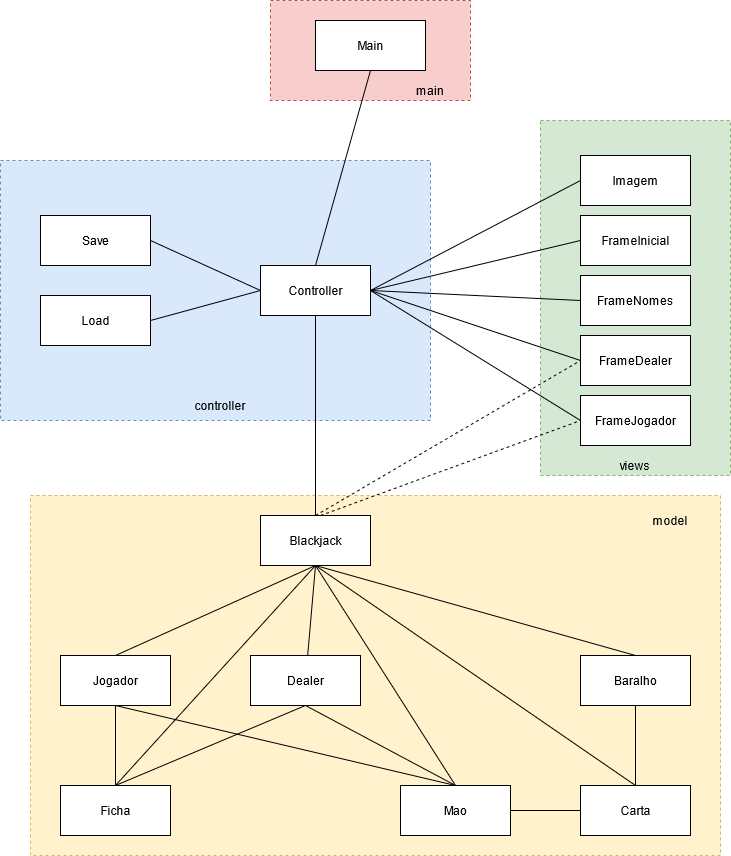

The diagram above was exported from draw.io. Its source (the exported page's mxGraphModel, read from the mxfile embedded in the PNG):
<mxGraphModel dx="1673" dy="891" grid="1" gridSize="10" guides="1" tooltips="1" connect="1" arrows="1" fold="1" page="1" pageScale="1" pageWidth="850" pageHeight="1100" math="0" shadow="0">
  <root>
    <mxCell id="0" />
    <mxCell id="1" parent="0" />
    <mxCell id="5K06DACBqI2t2VLKTrQr-54" value="" style="rounded=0;whiteSpace=wrap;html=1;dashed=1;fillColor=#fff2cc;strokeColor=#d6b656;" vertex="1" parent="1">
      <mxGeometry x="70" y="505" width="690" height="360" as="geometry" />
    </mxCell>
    <mxCell id="5K06DACBqI2t2VLKTrQr-53" value="" style="rounded=0;whiteSpace=wrap;html=1;dashed=1;fillColor=#d5e8d4;strokeColor=#82b366;" vertex="1" parent="1">
      <mxGeometry x="580" y="130" width="190" height="355" as="geometry" />
    </mxCell>
    <mxCell id="5K06DACBqI2t2VLKTrQr-52" value="" style="rounded=0;whiteSpace=wrap;html=1;dashed=1;fillColor=#dae8fc;strokeColor=#6c8ebf;" vertex="1" parent="1">
      <mxGeometry x="40" y="170" width="430" height="260" as="geometry" />
    </mxCell>
    <mxCell id="5K06DACBqI2t2VLKTrQr-10" value="Controller" style="html=1;" vertex="1" parent="1">
      <mxGeometry x="300" y="275" width="110" height="50" as="geometry" />
    </mxCell>
    <mxCell id="5K06DACBqI2t2VLKTrQr-11" value="&lt;div&gt;FrameInicial&lt;/div&gt;" style="html=1;" vertex="1" parent="1">
      <mxGeometry x="620" y="225" width="110" height="50" as="geometry" />
    </mxCell>
    <mxCell id="5K06DACBqI2t2VLKTrQr-12" value="FrameDealer" style="html=1;" vertex="1" parent="1">
      <mxGeometry x="620" y="345" width="110" height="50" as="geometry" />
    </mxCell>
    <mxCell id="5K06DACBqI2t2VLKTrQr-13" value="FrameNomes" style="html=1;" vertex="1" parent="1">
      <mxGeometry x="620" y="285" width="110" height="50" as="geometry" />
    </mxCell>
    <mxCell id="5K06DACBqI2t2VLKTrQr-14" value="FrameJogador" style="html=1;" vertex="1" parent="1">
      <mxGeometry x="620" y="405" width="110" height="50" as="geometry" />
    </mxCell>
    <mxCell id="5K06DACBqI2t2VLKTrQr-15" value="&lt;div&gt;Blackjack&lt;/div&gt;" style="html=1;" vertex="1" parent="1">
      <mxGeometry x="300" y="525" width="110" height="50" as="geometry" />
    </mxCell>
    <mxCell id="5K06DACBqI2t2VLKTrQr-17" value="&lt;div&gt;Save&lt;/div&gt;" style="html=1;" vertex="1" parent="1">
      <mxGeometry x="80" y="225" width="110" height="50" as="geometry" />
    </mxCell>
    <mxCell id="5K06DACBqI2t2VLKTrQr-18" value="&lt;div&gt;Load&lt;/div&gt;" style="html=1;" vertex="1" parent="1">
      <mxGeometry x="80" y="305" width="110" height="50" as="geometry" />
    </mxCell>
    <mxCell id="5K06DACBqI2t2VLKTrQr-19" value="&lt;div&gt;Imagem&lt;/div&gt;" style="html=1;" vertex="1" parent="1">
      <mxGeometry x="620" y="165" width="110" height="50" as="geometry" />
    </mxCell>
    <mxCell id="5K06DACBqI2t2VLKTrQr-20" value="Dealer" style="html=1;" vertex="1" parent="1">
      <mxGeometry x="290" y="665" width="110" height="50" as="geometry" />
    </mxCell>
    <mxCell id="5K06DACBqI2t2VLKTrQr-21" value="Ficha" style="html=1;" vertex="1" parent="1">
      <mxGeometry x="100" y="795" width="110" height="50" as="geometry" />
    </mxCell>
    <mxCell id="5K06DACBqI2t2VLKTrQr-22" value="Jogador" style="html=1;" vertex="1" parent="1">
      <mxGeometry x="100" y="665" width="110" height="50" as="geometry" />
    </mxCell>
    <mxCell id="5K06DACBqI2t2VLKTrQr-23" value="Mao" style="html=1;" vertex="1" parent="1">
      <mxGeometry x="440" y="795" width="110" height="50" as="geometry" />
    </mxCell>
    <mxCell id="5K06DACBqI2t2VLKTrQr-24" value="&lt;div&gt;Baralho&lt;/div&gt;" style="html=1;" vertex="1" parent="1">
      <mxGeometry x="620" y="665" width="110" height="50" as="geometry" />
    </mxCell>
    <mxCell id="5K06DACBqI2t2VLKTrQr-25" value="Carta" style="html=1;" vertex="1" parent="1">
      <mxGeometry x="620" y="795" width="110" height="50" as="geometry" />
    </mxCell>
    <mxCell id="5K06DACBqI2t2VLKTrQr-28" value="" style="endArrow=none;html=1;exitX=0.5;exitY=0;exitDx=0;exitDy=0;entryX=0.5;entryY=1;entryDx=0;entryDy=0;" edge="1" parent="1" source="5K06DACBqI2t2VLKTrQr-21" target="5K06DACBqI2t2VLKTrQr-22">
      <mxGeometry width="50" height="50" relative="1" as="geometry">
        <mxPoint x="400" y="735" as="sourcePoint" />
        <mxPoint x="450" y="685" as="targetPoint" />
      </mxGeometry>
    </mxCell>
    <mxCell id="5K06DACBqI2t2VLKTrQr-29" value="" style="endArrow=none;html=1;entryX=0.5;entryY=1;entryDx=0;entryDy=0;exitX=0.5;exitY=0;exitDx=0;exitDy=0;" edge="1" parent="1" source="5K06DACBqI2t2VLKTrQr-21" target="5K06DACBqI2t2VLKTrQr-20">
      <mxGeometry width="50" height="50" relative="1" as="geometry">
        <mxPoint x="235" y="795" as="sourcePoint" />
        <mxPoint x="245" y="725" as="targetPoint" />
      </mxGeometry>
    </mxCell>
    <mxCell id="5K06DACBqI2t2VLKTrQr-30" value="" style="endArrow=none;html=1;exitX=0.5;exitY=1;exitDx=0;exitDy=0;entryX=0.5;entryY=0;entryDx=0;entryDy=0;" edge="1" parent="1" source="5K06DACBqI2t2VLKTrQr-22" target="5K06DACBqI2t2VLKTrQr-23">
      <mxGeometry width="50" height="50" relative="1" as="geometry">
        <mxPoint x="400" y="735" as="sourcePoint" />
        <mxPoint x="450" y="685" as="targetPoint" />
      </mxGeometry>
    </mxCell>
    <mxCell id="5K06DACBqI2t2VLKTrQr-31" value="" style="endArrow=none;html=1;exitX=0.5;exitY=1;exitDx=0;exitDy=0;entryX=0.5;entryY=0;entryDx=0;entryDy=0;" edge="1" parent="1" source="5K06DACBqI2t2VLKTrQr-20" target="5K06DACBqI2t2VLKTrQr-23">
      <mxGeometry width="50" height="50" relative="1" as="geometry">
        <mxPoint x="245" y="725" as="sourcePoint" />
        <mxPoint x="375" y="795" as="targetPoint" />
      </mxGeometry>
    </mxCell>
    <mxCell id="5K06DACBqI2t2VLKTrQr-32" value="" style="endArrow=none;html=1;entryX=0;entryY=0.5;entryDx=0;entryDy=0;exitX=1;exitY=0.5;exitDx=0;exitDy=0;" edge="1" parent="1" source="5K06DACBqI2t2VLKTrQr-23" target="5K06DACBqI2t2VLKTrQr-25">
      <mxGeometry width="50" height="50" relative="1" as="geometry">
        <mxPoint x="430" y="815" as="sourcePoint" />
        <mxPoint x="450" y="685" as="targetPoint" />
      </mxGeometry>
    </mxCell>
    <mxCell id="5K06DACBqI2t2VLKTrQr-33" value="" style="endArrow=none;html=1;exitX=0.5;exitY=1;exitDx=0;exitDy=0;entryX=0.5;entryY=0;entryDx=0;entryDy=0;" edge="1" parent="1" source="5K06DACBqI2t2VLKTrQr-24" target="5K06DACBqI2t2VLKTrQr-25">
      <mxGeometry width="50" height="50" relative="1" as="geometry">
        <mxPoint x="400" y="735" as="sourcePoint" />
        <mxPoint x="450" y="685" as="targetPoint" />
      </mxGeometry>
    </mxCell>
    <mxCell id="5K06DACBqI2t2VLKTrQr-34" value="" style="endArrow=none;html=1;entryX=0.5;entryY=1;entryDx=0;entryDy=0;exitX=0.5;exitY=0;exitDx=0;exitDy=0;" edge="1" parent="1" source="5K06DACBqI2t2VLKTrQr-21" target="5K06DACBqI2t2VLKTrQr-15">
      <mxGeometry width="50" height="50" relative="1" as="geometry">
        <mxPoint x="400" y="735" as="sourcePoint" />
        <mxPoint x="450" y="685" as="targetPoint" />
      </mxGeometry>
    </mxCell>
    <mxCell id="5K06DACBqI2t2VLKTrQr-35" value="" style="endArrow=none;html=1;entryX=0.5;entryY=1;entryDx=0;entryDy=0;exitX=0.5;exitY=0;exitDx=0;exitDy=0;" edge="1" parent="1" source="5K06DACBqI2t2VLKTrQr-23" target="5K06DACBqI2t2VLKTrQr-15">
      <mxGeometry width="50" height="50" relative="1" as="geometry">
        <mxPoint x="470" y="655" as="sourcePoint" />
        <mxPoint x="365" y="585" as="targetPoint" />
      </mxGeometry>
    </mxCell>
    <mxCell id="5K06DACBqI2t2VLKTrQr-36" value="" style="endArrow=none;html=1;entryX=0.5;entryY=1;entryDx=0;entryDy=0;exitX=0.5;exitY=0;exitDx=0;exitDy=0;" edge="1" parent="1" source="5K06DACBqI2t2VLKTrQr-22" target="5K06DACBqI2t2VLKTrQr-15">
      <mxGeometry width="50" height="50" relative="1" as="geometry">
        <mxPoint x="400" y="735" as="sourcePoint" />
        <mxPoint x="450" y="685" as="targetPoint" />
      </mxGeometry>
    </mxCell>
    <mxCell id="5K06DACBqI2t2VLKTrQr-37" value="" style="endArrow=none;html=1;entryX=0.5;entryY=1;entryDx=0;entryDy=0;" edge="1" parent="1" source="5K06DACBqI2t2VLKTrQr-20" target="5K06DACBqI2t2VLKTrQr-15">
      <mxGeometry width="50" height="50" relative="1" as="geometry">
        <mxPoint x="165" y="675" as="sourcePoint" />
        <mxPoint x="365" y="585" as="targetPoint" />
      </mxGeometry>
    </mxCell>
    <mxCell id="5K06DACBqI2t2VLKTrQr-38" value="" style="endArrow=none;html=1;entryX=0.5;entryY=1;entryDx=0;entryDy=0;exitX=0.5;exitY=0;exitDx=0;exitDy=0;" edge="1" parent="1" source="5K06DACBqI2t2VLKTrQr-24" target="5K06DACBqI2t2VLKTrQr-15">
      <mxGeometry width="50" height="50" relative="1" as="geometry">
        <mxPoint x="357.17391304347825" y="675" as="sourcePoint" />
        <mxPoint x="365" y="585" as="targetPoint" />
      </mxGeometry>
    </mxCell>
    <mxCell id="5K06DACBqI2t2VLKTrQr-39" value="" style="endArrow=none;html=1;entryX=0.5;entryY=1;entryDx=0;entryDy=0;exitX=0.5;exitY=0;exitDx=0;exitDy=0;" edge="1" parent="1" source="5K06DACBqI2t2VLKTrQr-25" target="5K06DACBqI2t2VLKTrQr-15">
      <mxGeometry width="50" height="50" relative="1" as="geometry">
        <mxPoint x="685" y="675" as="sourcePoint" />
        <mxPoint x="365" y="585" as="targetPoint" />
      </mxGeometry>
    </mxCell>
    <mxCell id="5K06DACBqI2t2VLKTrQr-40" value="" style="endArrow=none;html=1;entryX=0.5;entryY=1;entryDx=0;entryDy=0;exitX=0.5;exitY=0;exitDx=0;exitDy=0;" edge="1" parent="1" source="5K06DACBqI2t2VLKTrQr-15" target="5K06DACBqI2t2VLKTrQr-10">
      <mxGeometry width="50" height="50" relative="1" as="geometry">
        <mxPoint x="400" y="525" as="sourcePoint" />
        <mxPoint x="450" y="475" as="targetPoint" />
      </mxGeometry>
    </mxCell>
    <mxCell id="5K06DACBqI2t2VLKTrQr-41" value="" style="endArrow=none;html=1;entryX=0;entryY=0.5;entryDx=0;entryDy=0;exitX=1;exitY=0.5;exitDx=0;exitDy=0;" edge="1" parent="1" source="5K06DACBqI2t2VLKTrQr-17" target="5K06DACBqI2t2VLKTrQr-10">
      <mxGeometry width="50" height="50" relative="1" as="geometry">
        <mxPoint x="400" y="525" as="sourcePoint" />
        <mxPoint x="450" y="475" as="targetPoint" />
      </mxGeometry>
    </mxCell>
    <mxCell id="5K06DACBqI2t2VLKTrQr-42" value="" style="endArrow=none;html=1;exitX=1;exitY=0.5;exitDx=0;exitDy=0;entryX=0;entryY=0.5;entryDx=0;entryDy=0;" edge="1" parent="1" source="5K06DACBqI2t2VLKTrQr-18" target="5K06DACBqI2t2VLKTrQr-10">
      <mxGeometry width="50" height="50" relative="1" as="geometry">
        <mxPoint x="200" y="260" as="sourcePoint" />
        <mxPoint x="300" y="305" as="targetPoint" />
      </mxGeometry>
    </mxCell>
    <mxCell id="5K06DACBqI2t2VLKTrQr-43" value="" style="endArrow=none;html=1;exitX=1;exitY=0.5;exitDx=0;exitDy=0;entryX=0;entryY=0.5;entryDx=0;entryDy=0;" edge="1" parent="1" source="5K06DACBqI2t2VLKTrQr-10" target="5K06DACBqI2t2VLKTrQr-11">
      <mxGeometry width="50" height="50" relative="1" as="geometry">
        <mxPoint x="420" y="295" as="sourcePoint" />
        <mxPoint x="530" y="265" as="targetPoint" />
      </mxGeometry>
    </mxCell>
    <mxCell id="5K06DACBqI2t2VLKTrQr-44" value="" style="endArrow=none;html=1;exitX=1;exitY=0.5;exitDx=0;exitDy=0;entryX=0;entryY=0.5;entryDx=0;entryDy=0;" edge="1" parent="1" source="5K06DACBqI2t2VLKTrQr-10" target="5K06DACBqI2t2VLKTrQr-12">
      <mxGeometry width="50" height="50" relative="1" as="geometry">
        <mxPoint x="380" y="415" as="sourcePoint" />
        <mxPoint x="570" y="305" as="targetPoint" />
      </mxGeometry>
    </mxCell>
    <mxCell id="5K06DACBqI2t2VLKTrQr-46" value="" style="endArrow=none;html=1;exitX=1;exitY=0.5;exitDx=0;exitDy=0;entryX=0;entryY=0.5;entryDx=0;entryDy=0;" edge="1" parent="1" source="5K06DACBqI2t2VLKTrQr-10" target="5K06DACBqI2t2VLKTrQr-13">
      <mxGeometry width="50" height="50" relative="1" as="geometry">
        <mxPoint x="420" y="310" as="sourcePoint" />
        <mxPoint x="610" y="260" as="targetPoint" />
      </mxGeometry>
    </mxCell>
    <mxCell id="5K06DACBqI2t2VLKTrQr-47" value="" style="endArrow=none;html=1;exitX=1;exitY=0.5;exitDx=0;exitDy=0;entryX=0;entryY=0.5;entryDx=0;entryDy=0;" edge="1" parent="1" source="5K06DACBqI2t2VLKTrQr-10" target="5K06DACBqI2t2VLKTrQr-14">
      <mxGeometry width="50" height="50" relative="1" as="geometry">
        <mxPoint x="420" y="310" as="sourcePoint" />
        <mxPoint x="610" y="320" as="targetPoint" />
      </mxGeometry>
    </mxCell>
    <mxCell id="5K06DACBqI2t2VLKTrQr-48" value="" style="endArrow=none;html=1;exitX=1;exitY=0.5;exitDx=0;exitDy=0;entryX=0;entryY=0.5;entryDx=0;entryDy=0;" edge="1" parent="1" source="5K06DACBqI2t2VLKTrQr-10" target="5K06DACBqI2t2VLKTrQr-19">
      <mxGeometry width="50" height="50" relative="1" as="geometry">
        <mxPoint x="420" y="310" as="sourcePoint" />
        <mxPoint x="610" y="380" as="targetPoint" />
      </mxGeometry>
    </mxCell>
    <mxCell id="5K06DACBqI2t2VLKTrQr-50" value="" style="endArrow=none;dashed=1;html=1;exitX=0.5;exitY=0;exitDx=0;exitDy=0;entryX=0;entryY=0.5;entryDx=0;entryDy=0;" edge="1" parent="1" source="5K06DACBqI2t2VLKTrQr-15" target="5K06DACBqI2t2VLKTrQr-12">
      <mxGeometry width="50" height="50" relative="1" as="geometry">
        <mxPoint x="470" y="535" as="sourcePoint" />
        <mxPoint x="520" y="485" as="targetPoint" />
      </mxGeometry>
    </mxCell>
    <mxCell id="5K06DACBqI2t2VLKTrQr-51" value="" style="endArrow=none;dashed=1;html=1;entryX=0;entryY=0.5;entryDx=0;entryDy=0;" edge="1" parent="1" target="5K06DACBqI2t2VLKTrQr-14">
      <mxGeometry width="50" height="50" relative="1" as="geometry">
        <mxPoint x="360" y="525" as="sourcePoint" />
        <mxPoint x="630" y="380" as="targetPoint" />
      </mxGeometry>
    </mxCell>
    <mxCell id="5K06DACBqI2t2VLKTrQr-55" value="views" style="text;html=1;strokeColor=none;fillColor=none;align=center;verticalAlign=middle;whiteSpace=wrap;rounded=0;dashed=1;" vertex="1" parent="1">
      <mxGeometry x="635" y="465" width="80" height="20" as="geometry" />
    </mxCell>
    <mxCell id="5K06DACBqI2t2VLKTrQr-56" value="" style="rounded=0;whiteSpace=wrap;html=1;dashed=1;fillColor=#f8cecc;strokeColor=#b85450;" vertex="1" parent="1">
      <mxGeometry x="310" y="10" width="200" height="100" as="geometry" />
    </mxCell>
    <mxCell id="5K06DACBqI2t2VLKTrQr-57" value="Main" style="html=1;" vertex="1" parent="1">
      <mxGeometry x="355" y="30" width="110" height="50" as="geometry" />
    </mxCell>
    <mxCell id="5K06DACBqI2t2VLKTrQr-58" value="" style="endArrow=none;html=1;entryX=0.5;entryY=1;entryDx=0;entryDy=0;exitX=0.5;exitY=0;exitDx=0;exitDy=0;" edge="1" parent="1" source="5K06DACBqI2t2VLKTrQr-10" target="5K06DACBqI2t2VLKTrQr-57">
      <mxGeometry width="50" height="50" relative="1" as="geometry">
        <mxPoint x="460" y="380" as="sourcePoint" />
        <mxPoint x="510" y="330" as="targetPoint" />
      </mxGeometry>
    </mxCell>
    <mxCell id="5K06DACBqI2t2VLKTrQr-59" value="main" style="text;html=1;strokeColor=none;fillColor=none;align=center;verticalAlign=middle;whiteSpace=wrap;rounded=0;dashed=1;" vertex="1" parent="1">
      <mxGeometry x="450" y="90" width="40" height="20" as="geometry" />
    </mxCell>
    <mxCell id="5K06DACBqI2t2VLKTrQr-60" value="model" style="text;html=1;strokeColor=none;fillColor=none;align=center;verticalAlign=middle;whiteSpace=wrap;rounded=0;dashed=1;" vertex="1" parent="1">
      <mxGeometry x="670" y="520" width="80" height="20" as="geometry" />
    </mxCell>
    <mxCell id="5K06DACBqI2t2VLKTrQr-61" value="controller" style="text;html=1;strokeColor=none;fillColor=none;align=center;verticalAlign=middle;whiteSpace=wrap;rounded=0;dashed=1;" vertex="1" parent="1">
      <mxGeometry x="220" y="405" width="80" height="20" as="geometry" />
    </mxCell>
  </root>
</mxGraphModel>